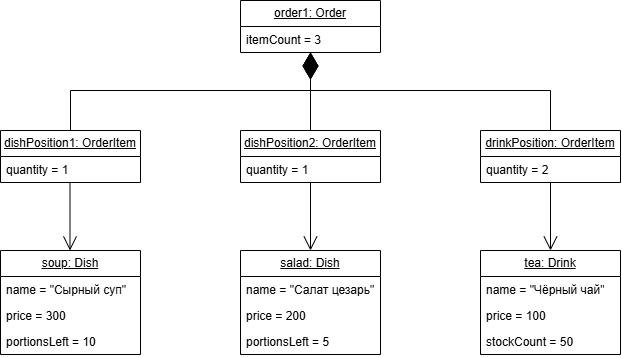

The diagram above was exported from draw.io. Its source (the exported page's mxGraphModel, read from the mxfile embedded in the PNG):
<mxGraphModel dx="1022" dy="762" grid="1" gridSize="10" guides="1" tooltips="1" connect="1" arrows="1" fold="1" page="1" pageScale="1" pageWidth="850" pageHeight="1100" math="0" shadow="0">
  <root>
    <mxCell id="0" />
    <mxCell id="1" parent="0" />
    <mxCell id="qUXlAQlpOR2hXgGumNc_-1" parent="1" style="swimlane;fontStyle=0;childLayout=stackLayout;horizontal=1;startSize=26;fillColor=none;horizontalStack=0;resizeParent=1;resizeParentMax=0;resizeLast=0;collapsible=1;marginBottom=0;whiteSpace=wrap;html=1;" value="&lt;u&gt;order1: Order&lt;/u&gt;" vertex="1">
      <mxGeometry height="52" width="140" x="350" y="50" as="geometry" />
    </mxCell>
    <mxCell id="qUXlAQlpOR2hXgGumNc_-2" parent="qUXlAQlpOR2hXgGumNc_-1" style="text;strokeColor=none;fillColor=none;align=left;verticalAlign=top;spacingLeft=4;spacingRight=4;overflow=hidden;rotatable=0;points=[[0,0.5],[1,0.5]];portConstraint=eastwest;whiteSpace=wrap;html=1;" value="itemCount = 3" vertex="1">
      <mxGeometry height="26" width="140" y="26" as="geometry" />
    </mxCell>
    <mxCell id="qUXlAQlpOR2hXgGumNc_-5" parent="1" style="swimlane;fontStyle=0;childLayout=stackLayout;horizontal=1;startSize=26;fillColor=none;horizontalStack=0;resizeParent=1;resizeParentMax=0;resizeLast=0;collapsible=1;marginBottom=0;whiteSpace=wrap;html=1;" value="&lt;u&gt;drinkPosition: OrderItem&lt;/u&gt;" vertex="1">
      <mxGeometry height="52" width="140" x="590" y="180" as="geometry" />
    </mxCell>
    <mxCell id="qUXlAQlpOR2hXgGumNc_-6" parent="qUXlAQlpOR2hXgGumNc_-5" style="text;strokeColor=none;fillColor=none;align=left;verticalAlign=top;spacingLeft=4;spacingRight=4;overflow=hidden;rotatable=0;points=[[0,0.5],[1,0.5]];portConstraint=eastwest;whiteSpace=wrap;html=1;" value="quantity = 2" vertex="1">
      <mxGeometry height="26" width="140" y="26" as="geometry" />
    </mxCell>
    <mxCell id="qUXlAQlpOR2hXgGumNc_-9" parent="1" style="swimlane;fontStyle=0;childLayout=stackLayout;horizontal=1;startSize=26;fillColor=none;horizontalStack=0;resizeParent=1;resizeParentMax=0;resizeLast=0;collapsible=1;marginBottom=0;whiteSpace=wrap;html=1;" value="&lt;u&gt;dishPosition1: OrderItem&lt;/u&gt;" vertex="1">
      <mxGeometry height="52" width="140" x="110" y="180" as="geometry" />
    </mxCell>
    <mxCell id="qUXlAQlpOR2hXgGumNc_-10" parent="qUXlAQlpOR2hXgGumNc_-9" style="text;strokeColor=none;fillColor=none;align=left;verticalAlign=top;spacingLeft=4;spacingRight=4;overflow=hidden;rotatable=0;points=[[0,0.5],[1,0.5]];portConstraint=eastwest;whiteSpace=wrap;html=1;" value="quantity = 1" vertex="1">
      <mxGeometry height="26" width="140" y="26" as="geometry" />
    </mxCell>
    <mxCell id="qUXlAQlpOR2hXgGumNc_-13" parent="1" style="swimlane;fontStyle=0;childLayout=stackLayout;horizontal=1;startSize=26;fillColor=none;horizontalStack=0;resizeParent=1;resizeParentMax=0;resizeLast=0;collapsible=1;marginBottom=0;whiteSpace=wrap;html=1;" value="&lt;u&gt;dishPosition2: OrderItem&lt;/u&gt;" vertex="1">
      <mxGeometry height="52" width="140" x="350" y="180" as="geometry" />
    </mxCell>
    <mxCell id="qUXlAQlpOR2hXgGumNc_-14" parent="qUXlAQlpOR2hXgGumNc_-13" style="text;strokeColor=none;fillColor=none;align=left;verticalAlign=top;spacingLeft=4;spacingRight=4;overflow=hidden;rotatable=0;points=[[0,0.5],[1,0.5]];portConstraint=eastwest;whiteSpace=wrap;html=1;" value="quantity = 1" vertex="1">
      <mxGeometry height="26" width="140" y="26" as="geometry" />
    </mxCell>
    <mxCell id="qUXlAQlpOR2hXgGumNc_-17" parent="1" style="swimlane;fontStyle=0;childLayout=stackLayout;horizontal=1;startSize=26;fillColor=none;horizontalStack=0;resizeParent=1;resizeParentMax=0;resizeLast=0;collapsible=1;marginBottom=0;whiteSpace=wrap;html=1;" value="&lt;u&gt;tea: Drink&lt;/u&gt;" vertex="1">
      <mxGeometry height="104" width="140" x="590" y="300" as="geometry" />
    </mxCell>
    <mxCell id="qUXlAQlpOR2hXgGumNc_-18" parent="qUXlAQlpOR2hXgGumNc_-17" style="text;strokeColor=none;fillColor=none;align=left;verticalAlign=top;spacingLeft=4;spacingRight=4;overflow=hidden;rotatable=0;points=[[0,0.5],[1,0.5]];portConstraint=eastwest;whiteSpace=wrap;html=1;" value="name = &quot;Чёрный чай&quot;" vertex="1">
      <mxGeometry height="26" width="140" y="26" as="geometry" />
    </mxCell>
    <mxCell id="qUXlAQlpOR2hXgGumNc_-19" parent="qUXlAQlpOR2hXgGumNc_-17" style="text;strokeColor=none;fillColor=none;align=left;verticalAlign=top;spacingLeft=4;spacingRight=4;overflow=hidden;rotatable=0;points=[[0,0.5],[1,0.5]];portConstraint=eastwest;whiteSpace=wrap;html=1;" value="price = 100" vertex="1">
      <mxGeometry height="26" width="140" y="52" as="geometry" />
    </mxCell>
    <mxCell id="qUXlAQlpOR2hXgGumNc_-20" parent="qUXlAQlpOR2hXgGumNc_-17" style="text;strokeColor=none;fillColor=none;align=left;verticalAlign=top;spacingLeft=4;spacingRight=4;overflow=hidden;rotatable=0;points=[[0,0.5],[1,0.5]];portConstraint=eastwest;whiteSpace=wrap;html=1;" value="stockCount = 50" vertex="1">
      <mxGeometry height="26" width="140" y="78" as="geometry" />
    </mxCell>
    <mxCell id="qUXlAQlpOR2hXgGumNc_-21" parent="1" style="swimlane;fontStyle=0;childLayout=stackLayout;horizontal=1;startSize=26;fillColor=none;horizontalStack=0;resizeParent=1;resizeParentMax=0;resizeLast=0;collapsible=1;marginBottom=0;whiteSpace=wrap;html=1;" value="&lt;u&gt;salad: Dish&lt;/u&gt;" vertex="1">
      <mxGeometry height="104" width="140" x="350" y="300" as="geometry" />
    </mxCell>
    <mxCell id="qUXlAQlpOR2hXgGumNc_-22" parent="qUXlAQlpOR2hXgGumNc_-21" style="text;strokeColor=none;fillColor=none;align=left;verticalAlign=top;spacingLeft=4;spacingRight=4;overflow=hidden;rotatable=0;points=[[0,0.5],[1,0.5]];portConstraint=eastwest;whiteSpace=wrap;html=1;" value="name = &quot;Салат цезарь&quot;" vertex="1">
      <mxGeometry height="26" width="140" y="26" as="geometry" />
    </mxCell>
    <mxCell id="qUXlAQlpOR2hXgGumNc_-23" parent="qUXlAQlpOR2hXgGumNc_-21" style="text;strokeColor=none;fillColor=none;align=left;verticalAlign=top;spacingLeft=4;spacingRight=4;overflow=hidden;rotatable=0;points=[[0,0.5],[1,0.5]];portConstraint=eastwest;whiteSpace=wrap;html=1;" value="price = 200" vertex="1">
      <mxGeometry height="26" width="140" y="52" as="geometry" />
    </mxCell>
    <mxCell id="qUXlAQlpOR2hXgGumNc_-24" parent="qUXlAQlpOR2hXgGumNc_-21" style="text;strokeColor=none;fillColor=none;align=left;verticalAlign=top;spacingLeft=4;spacingRight=4;overflow=hidden;rotatable=0;points=[[0,0.5],[1,0.5]];portConstraint=eastwest;whiteSpace=wrap;html=1;" value="portionsLeft = 5" vertex="1">
      <mxGeometry height="26" width="140" y="78" as="geometry" />
    </mxCell>
    <mxCell id="qUXlAQlpOR2hXgGumNc_-25" parent="1" style="swimlane;fontStyle=0;childLayout=stackLayout;horizontal=1;startSize=26;fillColor=none;horizontalStack=0;resizeParent=1;resizeParentMax=0;resizeLast=0;collapsible=1;marginBottom=0;whiteSpace=wrap;html=1;" value="&lt;u&gt;soup: Dish&lt;/u&gt;" vertex="1">
      <mxGeometry height="104" width="140" x="110" y="300" as="geometry" />
    </mxCell>
    <mxCell id="qUXlAQlpOR2hXgGumNc_-26" parent="qUXlAQlpOR2hXgGumNc_-25" style="text;strokeColor=none;fillColor=none;align=left;verticalAlign=top;spacingLeft=4;spacingRight=4;overflow=hidden;rotatable=0;points=[[0,0.5],[1,0.5]];portConstraint=eastwest;whiteSpace=wrap;html=1;" value="name = &quot;Сырный суп&quot;" vertex="1">
      <mxGeometry height="26" width="140" y="26" as="geometry" />
    </mxCell>
    <mxCell id="qUXlAQlpOR2hXgGumNc_-27" parent="qUXlAQlpOR2hXgGumNc_-25" style="text;strokeColor=none;fillColor=none;align=left;verticalAlign=top;spacingLeft=4;spacingRight=4;overflow=hidden;rotatable=0;points=[[0,0.5],[1,0.5]];portConstraint=eastwest;whiteSpace=wrap;html=1;" value="price = 300" vertex="1">
      <mxGeometry height="26" width="140" y="52" as="geometry" />
    </mxCell>
    <mxCell id="qUXlAQlpOR2hXgGumNc_-28" parent="qUXlAQlpOR2hXgGumNc_-25" style="text;strokeColor=none;fillColor=none;align=left;verticalAlign=top;spacingLeft=4;spacingRight=4;overflow=hidden;rotatable=0;points=[[0,0.5],[1,0.5]];portConstraint=eastwest;whiteSpace=wrap;html=1;" value="portionsLeft = 10" vertex="1">
      <mxGeometry height="26" width="140" y="78" as="geometry" />
    </mxCell>
    <mxCell id="qUXlAQlpOR2hXgGumNc_-30" edge="1" parent="1" source="qUXlAQlpOR2hXgGumNc_-13" style="endArrow=diamondThin;endFill=1;endSize=24;html=1;rounded=0;defaultLabelBackgroundColor=page;entryX=0.5;entryY=1;entryDx=0;entryDy=0;exitX=0.5;exitY=0;exitDx=0;exitDy=0;" target="qUXlAQlpOR2hXgGumNc_-1" value="">
      <mxGeometry relative="1" width="160" as="geometry">
        <mxPoint x="410" y="300" as="sourcePoint" />
        <mxPoint x="570" y="300" as="targetPoint" />
      </mxGeometry>
    </mxCell>
    <mxCell id="qUXlAQlpOR2hXgGumNc_-31" edge="1" parent="1" source="qUXlAQlpOR2hXgGumNc_-5" style="endArrow=diamondThin;endFill=1;endSize=24;html=1;rounded=0;defaultLabelBackgroundColor=page;entryX=0.5;entryY=1;entryDx=0;entryDy=0;exitX=0.5;exitY=0;exitDx=0;exitDy=0;" target="qUXlAQlpOR2hXgGumNc_-1" value="">
      <mxGeometry relative="1" width="160" as="geometry">
        <Array as="points">
          <mxPoint x="660" y="140" />
          <mxPoint x="420" y="140" />
        </Array>
        <mxPoint x="430" y="190" as="sourcePoint" />
        <mxPoint x="430" y="112" as="targetPoint" />
      </mxGeometry>
    </mxCell>
    <mxCell id="qUXlAQlpOR2hXgGumNc_-32" edge="1" parent="1" source="qUXlAQlpOR2hXgGumNc_-9" style="endArrow=diamondThin;endFill=1;endSize=24;html=1;rounded=0;defaultLabelBackgroundColor=page;entryX=0.5;entryY=1;entryDx=0;entryDy=0;exitX=0.5;exitY=0;exitDx=0;exitDy=0;" target="qUXlAQlpOR2hXgGumNc_-1" value="">
      <mxGeometry relative="1" width="160" as="geometry">
        <Array as="points">
          <mxPoint x="180" y="140" />
          <mxPoint x="420" y="140" />
        </Array>
        <mxPoint x="430" y="190" as="sourcePoint" />
        <mxPoint x="430" y="112" as="targetPoint" />
      </mxGeometry>
    </mxCell>
    <mxCell id="qUXlAQlpOR2hXgGumNc_-33" edge="1" parent="1" source="qUXlAQlpOR2hXgGumNc_-5" style="endArrow=open;endFill=1;endSize=12;html=1;rounded=0;defaultLabelBackgroundColor=page;entryX=0.5;entryY=0;entryDx=0;entryDy=0;exitX=0.5;exitY=1;exitDx=0;exitDy=0;" target="qUXlAQlpOR2hXgGumNc_-17" value="">
      <mxGeometry relative="1" width="160" as="geometry">
        <mxPoint x="380" y="340" as="sourcePoint" />
        <mxPoint x="540" y="340" as="targetPoint" />
      </mxGeometry>
    </mxCell>
    <mxCell id="qUXlAQlpOR2hXgGumNc_-35" edge="1" parent="1" source="qUXlAQlpOR2hXgGumNc_-13" style="endArrow=open;endFill=1;endSize=12;html=1;rounded=0;defaultLabelBackgroundColor=page;entryX=0.5;entryY=0;entryDx=0;entryDy=0;exitX=0.5;exitY=1;exitDx=0;exitDy=0;" target="qUXlAQlpOR2hXgGumNc_-21" value="">
      <mxGeometry relative="1" width="160" as="geometry">
        <mxPoint x="424" y="232" as="sourcePoint" />
        <mxPoint x="424" y="300" as="targetPoint" />
      </mxGeometry>
    </mxCell>
    <mxCell id="qUXlAQlpOR2hXgGumNc_-36" edge="1" parent="1" style="endArrow=open;endFill=1;endSize=12;html=1;rounded=0;defaultLabelBackgroundColor=page;entryX=0.5;entryY=0;entryDx=0;entryDy=0;exitX=0.5;exitY=1;exitDx=0;exitDy=0;" value="">
      <mxGeometry relative="1" width="160" as="geometry">
        <mxPoint x="179.5" y="232" as="sourcePoint" />
        <mxPoint x="179.5" y="300" as="targetPoint" />
      </mxGeometry>
    </mxCell>
  </root>
</mxGraphModel>